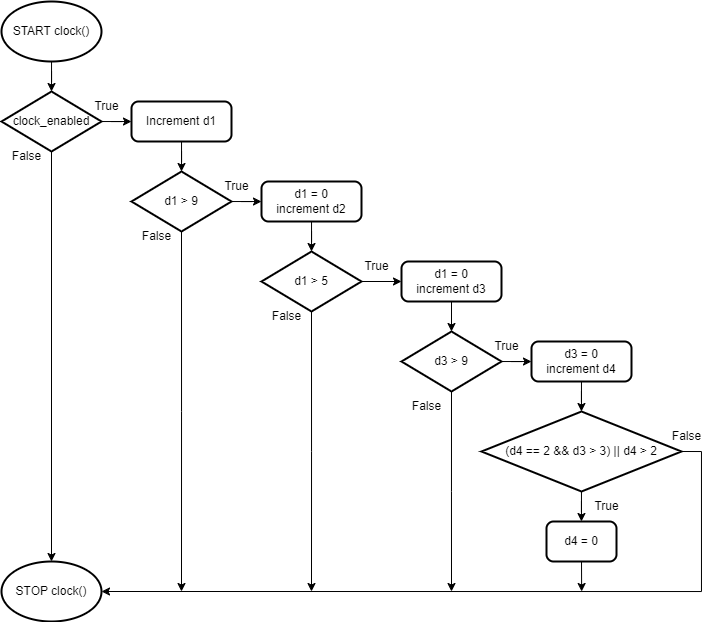

The diagram above was exported from draw.io. Its source (the exported page's mxGraphModel, read from the mxfile embedded in the PNG):
<mxGraphModel dx="989" dy="523" grid="1" gridSize="10" guides="1" tooltips="1" connect="1" arrows="1" fold="1" page="1" pageScale="1" pageWidth="850" pageHeight="1100" math="0" shadow="0">
  <root>
    <mxCell id="0" />
    <mxCell id="1" parent="0" />
    <mxCell id="o4o9t198cko4JRrD3IqK-8" value="" style="edgeStyle=orthogonalEdgeStyle;rounded=0;orthogonalLoop=1;jettySize=auto;html=1;" edge="1" parent="1" source="sRnGLNz5OnIELTxBfr97-2" target="sRnGLNz5OnIELTxBfr97-3">
      <mxGeometry relative="1" as="geometry" />
    </mxCell>
    <mxCell id="sRnGLNz5OnIELTxBfr97-2" value="START clock()" style="strokeWidth=2;html=1;shape=mxgraph.flowchart.start_2;whiteSpace=wrap;" vertex="1" parent="1">
      <mxGeometry x="90" y="50" width="100" height="60" as="geometry" />
    </mxCell>
    <mxCell id="o4o9t198cko4JRrD3IqK-12" value="" style="edgeStyle=orthogonalEdgeStyle;rounded=0;orthogonalLoop=1;jettySize=auto;html=1;" edge="1" parent="1" source="sRnGLNz5OnIELTxBfr97-3" target="sRnGLNz5OnIELTxBfr97-6">
      <mxGeometry relative="1" as="geometry" />
    </mxCell>
    <mxCell id="o4o9t198cko4JRrD3IqK-14" style="edgeStyle=orthogonalEdgeStyle;rounded=0;orthogonalLoop=1;jettySize=auto;html=1;exitX=0.5;exitY=1;exitDx=0;exitDy=0;exitPerimeter=0;" edge="1" parent="1" source="sRnGLNz5OnIELTxBfr97-3" target="o4o9t198cko4JRrD3IqK-13">
      <mxGeometry relative="1" as="geometry" />
    </mxCell>
    <mxCell id="sRnGLNz5OnIELTxBfr97-3" value="clock_enabled" style="strokeWidth=2;html=1;shape=mxgraph.flowchart.decision;whiteSpace=wrap;" vertex="1" parent="1">
      <mxGeometry x="90" y="140" width="100" height="60" as="geometry" />
    </mxCell>
    <mxCell id="o4o9t198cko4JRrD3IqK-15" value="" style="edgeStyle=orthogonalEdgeStyle;rounded=0;orthogonalLoop=1;jettySize=auto;html=1;" edge="1" parent="1" source="sRnGLNz5OnIELTxBfr97-6" target="sRnGLNz5OnIELTxBfr97-8">
      <mxGeometry relative="1" as="geometry" />
    </mxCell>
    <mxCell id="sRnGLNz5OnIELTxBfr97-6" value="Increment d1" style="rounded=1;whiteSpace=wrap;html=1;absoluteArcSize=1;arcSize=14;strokeWidth=2;" vertex="1" parent="1">
      <mxGeometry x="220" y="150" width="100" height="40" as="geometry" />
    </mxCell>
    <mxCell id="o4o9t198cko4JRrD3IqK-16" value="" style="edgeStyle=orthogonalEdgeStyle;rounded=0;orthogonalLoop=1;jettySize=auto;html=1;" edge="1" parent="1" source="sRnGLNz5OnIELTxBfr97-8" target="sRnGLNz5OnIELTxBfr97-9">
      <mxGeometry relative="1" as="geometry" />
    </mxCell>
    <mxCell id="o4o9t198cko4JRrD3IqK-27" style="edgeStyle=orthogonalEdgeStyle;rounded=0;orthogonalLoop=1;jettySize=auto;html=1;exitX=0.5;exitY=1;exitDx=0;exitDy=0;exitPerimeter=0;" edge="1" parent="1" source="sRnGLNz5OnIELTxBfr97-8">
      <mxGeometry relative="1" as="geometry">
        <mxPoint x="270" y="640" as="targetPoint" />
      </mxGeometry>
    </mxCell>
    <mxCell id="sRnGLNz5OnIELTxBfr97-8" value="d1 &amp;gt; 9" style="strokeWidth=2;html=1;shape=mxgraph.flowchart.decision;whiteSpace=wrap;" vertex="1" parent="1">
      <mxGeometry x="220" y="220" width="100" height="60" as="geometry" />
    </mxCell>
    <mxCell id="o4o9t198cko4JRrD3IqK-17" value="" style="edgeStyle=orthogonalEdgeStyle;rounded=0;orthogonalLoop=1;jettySize=auto;html=1;" edge="1" parent="1" source="sRnGLNz5OnIELTxBfr97-9" target="o4o9t198cko4JRrD3IqK-1">
      <mxGeometry relative="1" as="geometry" />
    </mxCell>
    <mxCell id="sRnGLNz5OnIELTxBfr97-9" value="d1 = 0&lt;br&gt;increment d2" style="rounded=1;whiteSpace=wrap;html=1;absoluteArcSize=1;arcSize=14;strokeWidth=2;" vertex="1" parent="1">
      <mxGeometry x="350" y="230" width="100" height="40" as="geometry" />
    </mxCell>
    <mxCell id="o4o9t198cko4JRrD3IqK-18" value="" style="edgeStyle=orthogonalEdgeStyle;rounded=0;orthogonalLoop=1;jettySize=auto;html=1;" edge="1" parent="1" source="o4o9t198cko4JRrD3IqK-1" target="o4o9t198cko4JRrD3IqK-2">
      <mxGeometry relative="1" as="geometry" />
    </mxCell>
    <mxCell id="o4o9t198cko4JRrD3IqK-26" style="edgeStyle=orthogonalEdgeStyle;rounded=0;orthogonalLoop=1;jettySize=auto;html=1;exitX=0.5;exitY=1;exitDx=0;exitDy=0;exitPerimeter=0;" edge="1" parent="1" source="o4o9t198cko4JRrD3IqK-1">
      <mxGeometry relative="1" as="geometry">
        <mxPoint x="400" y="640" as="targetPoint" />
      </mxGeometry>
    </mxCell>
    <mxCell id="o4o9t198cko4JRrD3IqK-1" value="d1 &amp;gt; 5" style="strokeWidth=2;html=1;shape=mxgraph.flowchart.decision;whiteSpace=wrap;" vertex="1" parent="1">
      <mxGeometry x="350" y="300" width="100" height="60" as="geometry" />
    </mxCell>
    <mxCell id="o4o9t198cko4JRrD3IqK-20" style="edgeStyle=orthogonalEdgeStyle;rounded=0;orthogonalLoop=1;jettySize=auto;html=1;exitX=0.5;exitY=1;exitDx=0;exitDy=0;entryX=0.5;entryY=0;entryDx=0;entryDy=0;entryPerimeter=0;" edge="1" parent="1" source="o4o9t198cko4JRrD3IqK-2" target="o4o9t198cko4JRrD3IqK-3">
      <mxGeometry relative="1" as="geometry" />
    </mxCell>
    <mxCell id="o4o9t198cko4JRrD3IqK-2" value="d1 = 0&lt;br&gt;increment d3" style="rounded=1;whiteSpace=wrap;html=1;absoluteArcSize=1;arcSize=14;strokeWidth=2;" vertex="1" parent="1">
      <mxGeometry x="490" y="310" width="100" height="40" as="geometry" />
    </mxCell>
    <mxCell id="o4o9t198cko4JRrD3IqK-21" value="" style="edgeStyle=orthogonalEdgeStyle;rounded=0;orthogonalLoop=1;jettySize=auto;html=1;" edge="1" parent="1" source="o4o9t198cko4JRrD3IqK-3" target="o4o9t198cko4JRrD3IqK-4">
      <mxGeometry relative="1" as="geometry" />
    </mxCell>
    <mxCell id="o4o9t198cko4JRrD3IqK-25" style="edgeStyle=orthogonalEdgeStyle;rounded=0;orthogonalLoop=1;jettySize=auto;html=1;exitX=0.5;exitY=1;exitDx=0;exitDy=0;exitPerimeter=0;" edge="1" parent="1" source="o4o9t198cko4JRrD3IqK-3">
      <mxGeometry relative="1" as="geometry">
        <mxPoint x="540" y="640" as="targetPoint" />
      </mxGeometry>
    </mxCell>
    <mxCell id="o4o9t198cko4JRrD3IqK-3" value="d3 &amp;gt; 9" style="strokeWidth=2;html=1;shape=mxgraph.flowchart.decision;whiteSpace=wrap;" vertex="1" parent="1">
      <mxGeometry x="490" y="380" width="100" height="60" as="geometry" />
    </mxCell>
    <mxCell id="o4o9t198cko4JRrD3IqK-22" value="" style="edgeStyle=orthogonalEdgeStyle;rounded=0;orthogonalLoop=1;jettySize=auto;html=1;" edge="1" parent="1" source="o4o9t198cko4JRrD3IqK-4" target="o4o9t198cko4JRrD3IqK-5">
      <mxGeometry relative="1" as="geometry" />
    </mxCell>
    <mxCell id="o4o9t198cko4JRrD3IqK-4" value="d3 = 0&lt;br&gt;increment d4" style="rounded=1;whiteSpace=wrap;html=1;absoluteArcSize=1;arcSize=14;strokeWidth=2;" vertex="1" parent="1">
      <mxGeometry x="620" y="390" width="100" height="40" as="geometry" />
    </mxCell>
    <mxCell id="o4o9t198cko4JRrD3IqK-23" value="" style="edgeStyle=orthogonalEdgeStyle;rounded=0;orthogonalLoop=1;jettySize=auto;html=1;" edge="1" parent="1" source="o4o9t198cko4JRrD3IqK-5" target="o4o9t198cko4JRrD3IqK-6">
      <mxGeometry relative="1" as="geometry" />
    </mxCell>
    <mxCell id="hRJPXUmWLgN901Jglv4B-13" style="edgeStyle=orthogonalEdgeStyle;rounded=0;orthogonalLoop=1;jettySize=auto;html=1;exitX=1;exitY=0.5;exitDx=0;exitDy=0;exitPerimeter=0;entryX=1;entryY=0.5;entryDx=0;entryDy=0;entryPerimeter=0;" edge="1" parent="1" source="o4o9t198cko4JRrD3IqK-5" target="o4o9t198cko4JRrD3IqK-13">
      <mxGeometry relative="1" as="geometry" />
    </mxCell>
    <mxCell id="o4o9t198cko4JRrD3IqK-5" value="(d4 == 2 &amp;amp;&amp;amp; d3 &amp;gt; 3) || d4 &amp;gt; 2" style="strokeWidth=2;html=1;shape=mxgraph.flowchart.decision;whiteSpace=wrap;" vertex="1" parent="1">
      <mxGeometry x="570" y="460" width="200" height="80" as="geometry" />
    </mxCell>
    <mxCell id="hRJPXUmWLgN901Jglv4B-14" style="edgeStyle=orthogonalEdgeStyle;rounded=0;orthogonalLoop=1;jettySize=auto;html=1;exitX=0.5;exitY=1;exitDx=0;exitDy=0;" edge="1" parent="1" source="o4o9t198cko4JRrD3IqK-6">
      <mxGeometry relative="1" as="geometry">
        <mxPoint x="670.1428571428571" y="640" as="targetPoint" />
      </mxGeometry>
    </mxCell>
    <mxCell id="o4o9t198cko4JRrD3IqK-6" value="d4 = 0" style="rounded=1;whiteSpace=wrap;html=1;absoluteArcSize=1;arcSize=14;strokeWidth=2;" vertex="1" parent="1">
      <mxGeometry x="635" y="570" width="70" height="40" as="geometry" />
    </mxCell>
    <mxCell id="o4o9t198cko4JRrD3IqK-13" value="STOP clock()" style="strokeWidth=2;html=1;shape=mxgraph.flowchart.start_2;whiteSpace=wrap;" vertex="1" parent="1">
      <mxGeometry x="90" y="610" width="100" height="60" as="geometry" />
    </mxCell>
    <mxCell id="o4o9t198cko4JRrD3IqK-28" value="True" style="text;html=1;align=center;verticalAlign=middle;resizable=0;points=[];autosize=1;strokeColor=none;fillColor=none;" vertex="1" parent="1">
      <mxGeometry x="170" y="140" width="50" height="30" as="geometry" />
    </mxCell>
    <mxCell id="hRJPXUmWLgN901Jglv4B-1" value="False" style="text;html=1;align=center;verticalAlign=middle;resizable=0;points=[];autosize=1;strokeColor=none;fillColor=none;" vertex="1" parent="1">
      <mxGeometry x="90" y="190" width="50" height="30" as="geometry" />
    </mxCell>
    <mxCell id="hRJPXUmWLgN901Jglv4B-2" value="True" style="text;html=1;align=center;verticalAlign=middle;resizable=0;points=[];autosize=1;strokeColor=none;fillColor=none;" vertex="1" parent="1">
      <mxGeometry x="300" y="220" width="50" height="30" as="geometry" />
    </mxCell>
    <mxCell id="hRJPXUmWLgN901Jglv4B-3" value="False" style="text;html=1;align=center;verticalAlign=middle;resizable=0;points=[];autosize=1;strokeColor=none;fillColor=none;" vertex="1" parent="1">
      <mxGeometry x="220" y="270" width="50" height="30" as="geometry" />
    </mxCell>
    <mxCell id="hRJPXUmWLgN901Jglv4B-4" value="True" style="text;html=1;align=center;verticalAlign=middle;resizable=0;points=[];autosize=1;strokeColor=none;fillColor=none;" vertex="1" parent="1">
      <mxGeometry x="440" y="300" width="50" height="30" as="geometry" />
    </mxCell>
    <mxCell id="hRJPXUmWLgN901Jglv4B-7" value="False" style="text;html=1;align=center;verticalAlign=middle;resizable=0;points=[];autosize=1;strokeColor=none;fillColor=none;" vertex="1" parent="1">
      <mxGeometry x="350" y="350" width="50" height="30" as="geometry" />
    </mxCell>
    <mxCell id="hRJPXUmWLgN901Jglv4B-8" value="True" style="text;html=1;align=center;verticalAlign=middle;resizable=0;points=[];autosize=1;strokeColor=none;fillColor=none;" vertex="1" parent="1">
      <mxGeometry x="570" y="380" width="50" height="30" as="geometry" />
    </mxCell>
    <mxCell id="hRJPXUmWLgN901Jglv4B-9" value="False" style="text;html=1;align=center;verticalAlign=middle;resizable=0;points=[];autosize=1;strokeColor=none;fillColor=none;" vertex="1" parent="1">
      <mxGeometry x="490" y="440" width="50" height="30" as="geometry" />
    </mxCell>
    <mxCell id="hRJPXUmWLgN901Jglv4B-10" value="True" style="text;html=1;align=center;verticalAlign=middle;resizable=0;points=[];autosize=1;strokeColor=none;fillColor=none;" vertex="1" parent="1">
      <mxGeometry x="670" y="540" width="50" height="30" as="geometry" />
    </mxCell>
    <mxCell id="hRJPXUmWLgN901Jglv4B-12" value="False" style="text;html=1;align=center;verticalAlign=middle;resizable=0;points=[];autosize=1;strokeColor=none;fillColor=none;" vertex="1" parent="1">
      <mxGeometry x="750" y="470" width="50" height="30" as="geometry" />
    </mxCell>
  </root>
</mxGraphModel>